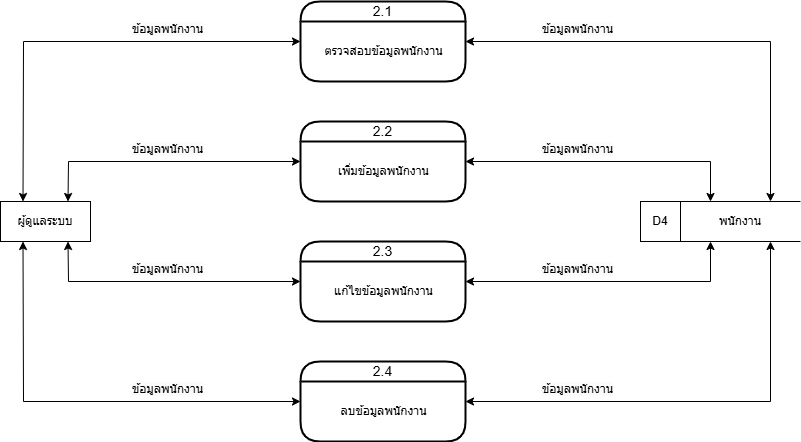

The diagram above was exported from draw.io. Its source (the exported page's mxGraphModel, read from the mxfile embedded in the PNG):
<mxGraphModel dx="1050" dy="557" grid="1" gridSize="10" guides="1" tooltips="1" connect="1" arrows="1" fold="1" page="1" pageScale="1" pageWidth="827" pageHeight="1169" math="0" shadow="0">
  <root>
    <mxCell id="0" />
    <mxCell id="1" parent="0" />
    <mxCell id="ayO30SCQWjHWr_52M-oZ-1" value="ผู้ดูแลระบบ" style="rounded=0;whiteSpace=wrap;html=1;" vertex="1" parent="1">
      <mxGeometry x="20" y="400" width="90" height="40" as="geometry" />
    </mxCell>
    <mxCell id="ayO30SCQWjHWr_52M-oZ-3" value="2.1" style="swimlane;childLayout=stackLayout;horizontal=1;startSize=20;horizontalStack=0;rounded=1;fontSize=14;fontStyle=0;strokeWidth=2;resizeParent=0;resizeLast=1;shadow=0;dashed=0;align=center;arcSize=37;whiteSpace=wrap;html=1;" vertex="1" parent="1">
      <mxGeometry x="320" y="200" width="165" height="80" as="geometry" />
    </mxCell>
    <mxCell id="ayO30SCQWjHWr_52M-oZ-4" value="ตรวจสอบข้อมูลพนักงาน" style="text;html=1;align=center;verticalAlign=middle;resizable=0;points=[];autosize=1;strokeColor=none;fillColor=none;" vertex="1" parent="ayO30SCQWjHWr_52M-oZ-3">
      <mxGeometry y="20" width="165" height="60" as="geometry" />
    </mxCell>
    <mxCell id="ayO30SCQWjHWr_52M-oZ-5" value="2.2" style="swimlane;childLayout=stackLayout;horizontal=1;startSize=20;horizontalStack=0;rounded=1;fontSize=14;fontStyle=0;strokeWidth=2;resizeParent=0;resizeLast=1;shadow=0;dashed=0;align=center;arcSize=37;whiteSpace=wrap;html=1;" vertex="1" parent="1">
      <mxGeometry x="320" y="320" width="165" height="80" as="geometry" />
    </mxCell>
    <mxCell id="ayO30SCQWjHWr_52M-oZ-6" value="เพิ่มข้อมูลพนักงาน" style="text;html=1;align=center;verticalAlign=middle;resizable=0;points=[];autosize=1;strokeColor=none;fillColor=none;" vertex="1" parent="ayO30SCQWjHWr_52M-oZ-5">
      <mxGeometry y="20" width="165" height="60" as="geometry" />
    </mxCell>
    <mxCell id="ayO30SCQWjHWr_52M-oZ-7" value="2.3" style="swimlane;childLayout=stackLayout;horizontal=1;startSize=20;horizontalStack=0;rounded=1;fontSize=14;fontStyle=0;strokeWidth=2;resizeParent=0;resizeLast=1;shadow=0;dashed=0;align=center;arcSize=37;whiteSpace=wrap;html=1;" vertex="1" parent="1">
      <mxGeometry x="320" y="440" width="165" height="80" as="geometry" />
    </mxCell>
    <mxCell id="ayO30SCQWjHWr_52M-oZ-8" value="แก้ไขข้อมูลพนักงาน" style="text;html=1;align=center;verticalAlign=middle;resizable=0;points=[];autosize=1;strokeColor=none;fillColor=none;" vertex="1" parent="ayO30SCQWjHWr_52M-oZ-7">
      <mxGeometry y="20" width="165" height="60" as="geometry" />
    </mxCell>
    <mxCell id="ayO30SCQWjHWr_52M-oZ-9" value="2.4" style="swimlane;childLayout=stackLayout;horizontal=1;startSize=20;horizontalStack=0;rounded=1;fontSize=14;fontStyle=0;strokeWidth=2;resizeParent=0;resizeLast=1;shadow=0;dashed=0;align=center;arcSize=37;whiteSpace=wrap;html=1;" vertex="1" parent="1">
      <mxGeometry x="320" y="560" width="165" height="80" as="geometry" />
    </mxCell>
    <mxCell id="ayO30SCQWjHWr_52M-oZ-10" value="ลบข้อมูลพนักงาน" style="text;html=1;align=center;verticalAlign=middle;resizable=0;points=[];autosize=1;strokeColor=none;fillColor=none;" vertex="1" parent="ayO30SCQWjHWr_52M-oZ-9">
      <mxGeometry y="20" width="165" height="60" as="geometry" />
    </mxCell>
    <mxCell id="ayO30SCQWjHWr_52M-oZ-11" value="พนักงาน" style="shape=partialRectangle;whiteSpace=wrap;html=1;left=0;right=0;fillColor=none;" vertex="1" parent="1">
      <mxGeometry x="700" y="400" width="120" height="40" as="geometry" />
    </mxCell>
    <mxCell id="ayO30SCQWjHWr_52M-oZ-12" value="D4" style="rounded=0;whiteSpace=wrap;html=1;" vertex="1" parent="1">
      <mxGeometry x="660" y="400" width="40" height="40" as="geometry" />
    </mxCell>
    <mxCell id="ayO30SCQWjHWr_52M-oZ-13" value="" style="endArrow=classic;startArrow=classic;html=1;rounded=0;exitX=0.25;exitY=0;exitDx=0;exitDy=0;entryX=0;entryY=0.5;entryDx=0;entryDy=0;" edge="1" parent="1" source="ayO30SCQWjHWr_52M-oZ-1" target="ayO30SCQWjHWr_52M-oZ-3">
      <mxGeometry width="50" height="50" relative="1" as="geometry">
        <mxPoint x="390" y="420" as="sourcePoint" />
        <mxPoint x="440" y="370" as="targetPoint" />
        <Array as="points">
          <mxPoint x="43" y="240" />
        </Array>
      </mxGeometry>
    </mxCell>
    <mxCell id="ayO30SCQWjHWr_52M-oZ-14" value="" style="endArrow=classic;startArrow=classic;html=1;rounded=0;exitX=0.75;exitY=0;exitDx=0;exitDy=0;entryX=0;entryY=0.5;entryDx=0;entryDy=0;" edge="1" parent="1" source="ayO30SCQWjHWr_52M-oZ-1" target="ayO30SCQWjHWr_52M-oZ-5">
      <mxGeometry width="50" height="50" relative="1" as="geometry">
        <mxPoint x="390" y="420" as="sourcePoint" />
        <mxPoint x="440" y="370" as="targetPoint" />
        <Array as="points">
          <mxPoint x="88" y="360" />
        </Array>
      </mxGeometry>
    </mxCell>
    <mxCell id="ayO30SCQWjHWr_52M-oZ-15" value="" style="endArrow=classic;startArrow=classic;html=1;rounded=0;exitX=0.75;exitY=1;exitDx=0;exitDy=0;entryX=0;entryY=0.5;entryDx=0;entryDy=0;" edge="1" parent="1" source="ayO30SCQWjHWr_52M-oZ-1" target="ayO30SCQWjHWr_52M-oZ-7">
      <mxGeometry width="50" height="50" relative="1" as="geometry">
        <mxPoint x="390" y="420" as="sourcePoint" />
        <mxPoint x="440" y="370" as="targetPoint" />
        <Array as="points">
          <mxPoint x="88" y="480" />
        </Array>
      </mxGeometry>
    </mxCell>
    <mxCell id="ayO30SCQWjHWr_52M-oZ-16" value="" style="endArrow=classic;startArrow=classic;html=1;rounded=0;exitX=0.25;exitY=1;exitDx=0;exitDy=0;entryX=0;entryY=0.5;entryDx=0;entryDy=0;" edge="1" parent="1" source="ayO30SCQWjHWr_52M-oZ-1" target="ayO30SCQWjHWr_52M-oZ-9">
      <mxGeometry width="50" height="50" relative="1" as="geometry">
        <mxPoint x="390" y="620" as="sourcePoint" />
        <mxPoint x="440" y="570" as="targetPoint" />
        <Array as="points">
          <mxPoint x="43" y="600" />
        </Array>
      </mxGeometry>
    </mxCell>
    <mxCell id="ayO30SCQWjHWr_52M-oZ-17" value="" style="endArrow=classic;startArrow=classic;html=1;rounded=0;entryX=1;entryY=0.5;entryDx=0;entryDy=0;exitX=0.75;exitY=0;exitDx=0;exitDy=0;" edge="1" parent="1" source="ayO30SCQWjHWr_52M-oZ-11" target="ayO30SCQWjHWr_52M-oZ-3">
      <mxGeometry width="50" height="50" relative="1" as="geometry">
        <mxPoint x="390" y="420" as="sourcePoint" />
        <mxPoint x="520" y="240" as="targetPoint" />
        <Array as="points">
          <mxPoint x="790" y="240" />
        </Array>
      </mxGeometry>
    </mxCell>
    <mxCell id="ayO30SCQWjHWr_52M-oZ-18" value="" style="endArrow=classic;startArrow=classic;html=1;rounded=0;entryX=1;entryY=0.5;entryDx=0;entryDy=0;exitX=0.25;exitY=0;exitDx=0;exitDy=0;" edge="1" parent="1" source="ayO30SCQWjHWr_52M-oZ-11" target="ayO30SCQWjHWr_52M-oZ-5">
      <mxGeometry width="50" height="50" relative="1" as="geometry">
        <mxPoint x="390" y="420" as="sourcePoint" />
        <mxPoint x="510" y="360" as="targetPoint" />
        <Array as="points">
          <mxPoint x="730" y="360" />
        </Array>
      </mxGeometry>
    </mxCell>
    <mxCell id="ayO30SCQWjHWr_52M-oZ-19" value="" style="endArrow=classic;startArrow=classic;html=1;rounded=0;exitX=1;exitY=0.5;exitDx=0;exitDy=0;entryX=0.25;entryY=1;entryDx=0;entryDy=0;" edge="1" parent="1" source="ayO30SCQWjHWr_52M-oZ-7" target="ayO30SCQWjHWr_52M-oZ-11">
      <mxGeometry width="50" height="50" relative="1" as="geometry">
        <mxPoint x="530" y="470" as="sourcePoint" />
        <mxPoint x="440" y="370" as="targetPoint" />
        <Array as="points">
          <mxPoint x="730" y="480" />
        </Array>
      </mxGeometry>
    </mxCell>
    <mxCell id="ayO30SCQWjHWr_52M-oZ-20" value="" style="endArrow=classic;startArrow=classic;html=1;rounded=0;exitX=1;exitY=0.5;exitDx=0;exitDy=0;entryX=0.75;entryY=1;entryDx=0;entryDy=0;" edge="1" parent="1" source="ayO30SCQWjHWr_52M-oZ-9" target="ayO30SCQWjHWr_52M-oZ-11">
      <mxGeometry width="50" height="50" relative="1" as="geometry">
        <mxPoint x="390" y="520" as="sourcePoint" />
        <mxPoint x="440" y="470" as="targetPoint" />
        <Array as="points">
          <mxPoint x="790" y="600" />
        </Array>
      </mxGeometry>
    </mxCell>
    <mxCell id="ayO30SCQWjHWr_52M-oZ-21" value="&#10;&lt;span style=&quot;color: rgb(0, 0, 0); font-family: Helvetica; font-size: 12px; font-style: normal; font-variant-ligatures: normal; font-variant-caps: normal; font-weight: 400; letter-spacing: normal; orphans: 2; text-align: center; text-indent: 0px; text-transform: none; widows: 2; word-spacing: 0px; -webkit-text-stroke-width: 0px; white-space: nowrap; background-color: rgb(251, 251, 251); text-decoration-thickness: initial; text-decoration-style: initial; text-decoration-color: initial; display: inline !important; float: none;&quot;&gt;ข้อมูลพนักงาน&lt;/span&gt;&#10;&#10;" style="text;whiteSpace=wrap;html=1;" vertex="1" parent="1">
      <mxGeometry x="150" y="200" width="100" height="40" as="geometry" />
    </mxCell>
    <mxCell id="ayO30SCQWjHWr_52M-oZ-22" value="&#10;&lt;span style=&quot;color: rgb(0, 0, 0); font-family: Helvetica; font-size: 12px; font-style: normal; font-variant-ligatures: normal; font-variant-caps: normal; font-weight: 400; letter-spacing: normal; orphans: 2; text-align: center; text-indent: 0px; text-transform: none; widows: 2; word-spacing: 0px; -webkit-text-stroke-width: 0px; white-space: nowrap; background-color: rgb(251, 251, 251); text-decoration-thickness: initial; text-decoration-style: initial; text-decoration-color: initial; display: inline !important; float: none;&quot;&gt;ข้อมูลพนักงาน&lt;/span&gt;&#10;&#10;" style="text;whiteSpace=wrap;html=1;" vertex="1" parent="1">
      <mxGeometry x="150" y="320" width="100" height="40" as="geometry" />
    </mxCell>
    <mxCell id="ayO30SCQWjHWr_52M-oZ-23" value="&#10;&lt;span style=&quot;color: rgb(0, 0, 0); font-family: Helvetica; font-size: 12px; font-style: normal; font-variant-ligatures: normal; font-variant-caps: normal; font-weight: 400; letter-spacing: normal; orphans: 2; text-align: center; text-indent: 0px; text-transform: none; widows: 2; word-spacing: 0px; -webkit-text-stroke-width: 0px; white-space: nowrap; background-color: rgb(251, 251, 251); text-decoration-thickness: initial; text-decoration-style: initial; text-decoration-color: initial; display: inline !important; float: none;&quot;&gt;ข้อมูลพนักงาน&lt;/span&gt;&#10;&#10;" style="text;whiteSpace=wrap;html=1;" vertex="1" parent="1">
      <mxGeometry x="150" y="440" width="100" height="40" as="geometry" />
    </mxCell>
    <mxCell id="ayO30SCQWjHWr_52M-oZ-24" value="&#10;&lt;span style=&quot;color: rgb(0, 0, 0); font-family: Helvetica; font-size: 12px; font-style: normal; font-variant-ligatures: normal; font-variant-caps: normal; font-weight: 400; letter-spacing: normal; orphans: 2; text-align: center; text-indent: 0px; text-transform: none; widows: 2; word-spacing: 0px; -webkit-text-stroke-width: 0px; white-space: nowrap; background-color: rgb(251, 251, 251); text-decoration-thickness: initial; text-decoration-style: initial; text-decoration-color: initial; display: inline !important; float: none;&quot;&gt;ข้อมูลพนักงาน&lt;/span&gt;&#10;&#10;" style="text;whiteSpace=wrap;html=1;" vertex="1" parent="1">
      <mxGeometry x="150" y="560" width="100" height="40" as="geometry" />
    </mxCell>
    <mxCell id="ayO30SCQWjHWr_52M-oZ-25" value="&#10;&lt;span style=&quot;color: rgb(0, 0, 0); font-family: Helvetica; font-size: 12px; font-style: normal; font-variant-ligatures: normal; font-variant-caps: normal; font-weight: 400; letter-spacing: normal; orphans: 2; text-align: center; text-indent: 0px; text-transform: none; widows: 2; word-spacing: 0px; -webkit-text-stroke-width: 0px; white-space: nowrap; background-color: rgb(251, 251, 251); text-decoration-thickness: initial; text-decoration-style: initial; text-decoration-color: initial; display: inline !important; float: none;&quot;&gt;ข้อมูลพนักงาน&lt;/span&gt;&#10;&#10;" style="text;whiteSpace=wrap;html=1;" vertex="1" parent="1">
      <mxGeometry x="560" y="200" width="100" height="40" as="geometry" />
    </mxCell>
    <mxCell id="ayO30SCQWjHWr_52M-oZ-26" value="&#10;&lt;span style=&quot;color: rgb(0, 0, 0); font-family: Helvetica; font-size: 12px; font-style: normal; font-variant-ligatures: normal; font-variant-caps: normal; font-weight: 400; letter-spacing: normal; orphans: 2; text-align: center; text-indent: 0px; text-transform: none; widows: 2; word-spacing: 0px; -webkit-text-stroke-width: 0px; white-space: nowrap; background-color: rgb(251, 251, 251); text-decoration-thickness: initial; text-decoration-style: initial; text-decoration-color: initial; display: inline !important; float: none;&quot;&gt;ข้อมูลพนักงาน&lt;/span&gt;&#10;&#10;" style="text;whiteSpace=wrap;html=1;" vertex="1" parent="1">
      <mxGeometry x="560" y="320" width="100" height="40" as="geometry" />
    </mxCell>
    <mxCell id="ayO30SCQWjHWr_52M-oZ-27" value="&#10;&lt;span style=&quot;color: rgb(0, 0, 0); font-family: Helvetica; font-size: 12px; font-style: normal; font-variant-ligatures: normal; font-variant-caps: normal; font-weight: 400; letter-spacing: normal; orphans: 2; text-align: center; text-indent: 0px; text-transform: none; widows: 2; word-spacing: 0px; -webkit-text-stroke-width: 0px; white-space: nowrap; background-color: rgb(251, 251, 251); text-decoration-thickness: initial; text-decoration-style: initial; text-decoration-color: initial; display: inline !important; float: none;&quot;&gt;ข้อมูลพนักงาน&lt;/span&gt;&#10;&#10;" style="text;whiteSpace=wrap;html=1;" vertex="1" parent="1">
      <mxGeometry x="560" y="440" width="100" height="40" as="geometry" />
    </mxCell>
    <mxCell id="ayO30SCQWjHWr_52M-oZ-28" value="&#10;&lt;span style=&quot;color: rgb(0, 0, 0); font-family: Helvetica; font-size: 12px; font-style: normal; font-variant-ligatures: normal; font-variant-caps: normal; font-weight: 400; letter-spacing: normal; orphans: 2; text-align: center; text-indent: 0px; text-transform: none; widows: 2; word-spacing: 0px; -webkit-text-stroke-width: 0px; white-space: nowrap; background-color: rgb(251, 251, 251); text-decoration-thickness: initial; text-decoration-style: initial; text-decoration-color: initial; display: inline !important; float: none;&quot;&gt;ข้อมูลพนักงาน&lt;/span&gt;&#10;&#10;" style="text;whiteSpace=wrap;html=1;" vertex="1" parent="1">
      <mxGeometry x="560" y="560" width="100" height="40" as="geometry" />
    </mxCell>
  </root>
</mxGraphModel>